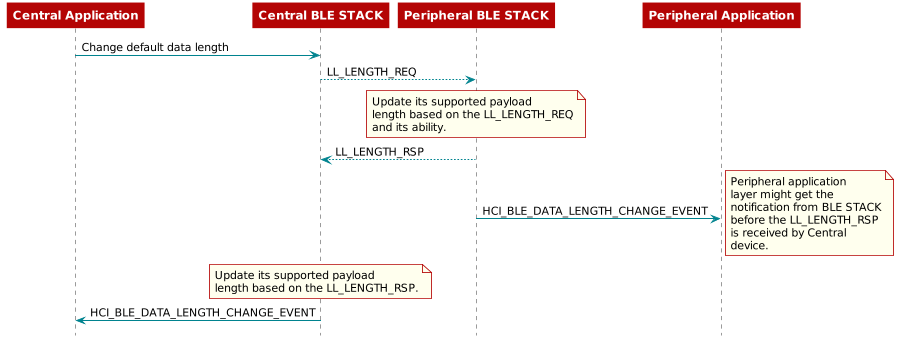

The diagram above was rendered by PlantUML. Its source (embedded in the PNG):
@startuml
skinparam backgroundColor transparent

hide footbox

scale max 900 width

skinparam sequenceArrow {
    Color #00838f
    Thickness 1.2
}


skinparam sequenceParticipant {
    BackgroundColor #b40404
    BorderColor #b40404
    BorderThickness 0
    FontColor #fff
    FontStyle bold
}

skinparam sequenceLifeLineBorderColor #888

skinparam note {
    BackgroundColor #ffe
    BorderColor #b40404
}

skinparam sequenceDivider {
    BackgroundColor #b40404
    BorderColor #b40404
    FontColor #fff
    BorderThickness 0
}

skinparam sequenceGroup {
    BackgroundColor #b40404
    BorderColor #b40404
    HeaderFontColor #fff
    HeaderFontStyle italics
    BorderThickness 1.5
}

skinparam shadowing false

skinParam state {
  BorderColor #b40404
  BackgroundColor transparent
  ArrowColor #00838f
  StartColor #00838f
  EndColor #00838f
}

skinParam activity {
  BorderColor #b40404
  BackgroundColor transparent
  ArrowColor #00838f
  StartColor #00838f
  EndColor #00838f
  BarColor #00838f
}
participant CenApp as "Central Application"
participant CenStack as "Central BLE STACK"
participant PerStack as "Peripheral BLE STACK"
participant PerApp as "Peripheral Application"

CenApp -> CenStack : Change default data length
CenStack --> PerStack : LL_LENGTH_REQ

note over PerStack
  Update its supported payload
  length based on the LL_LENGTH_REQ
  and its ability.
end note

CenStack <-- PerStack : LL_LENGTH_RSP
PerStack -> PerApp : HCI_BLE_DATA_LENGTH_CHANGE_EVENT

note right
  Peripheral application
  layer might get the
  notification from BLE STACK
  before the LL_LENGTH_RSP
  is received by Central
  device.
end note

note over CenStack
  Update its supported payload
  length based on the LL_LENGTH_RSP.
end note

CenApp <- CenStack : HCI_BLE_DATA_LENGTH_CHANGE_EVENT

@enduml